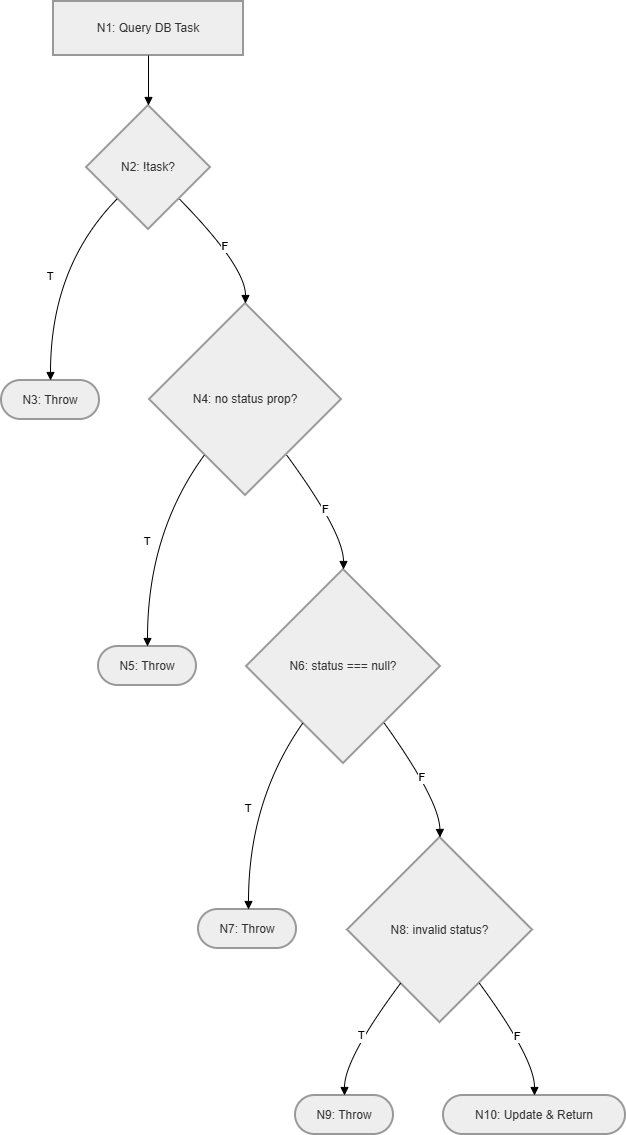

The diagram above was exported from draw.io. Its source (the exported page's mxGraphModel, read from the mxfile embedded in the PNG):
<mxGraphModel dx="1424" dy="823" grid="0" gridSize="10" guides="1" tooltips="1" connect="1" arrows="1" fold="1" page="0" pageScale="1" pageWidth="1169" pageHeight="827" background="#ffffff" math="0" shadow="0">
  <root>
    <mxCell id="0" />
    <mxCell id="1" parent="0" />
    <mxCell id="l1_7HQuxrB_Zmr0JXhRH-324" parent="1" style="whiteSpace=wrap;strokeWidth=2;fillColor=light-dark(#eeeeee,#1f2020);strokeColor=light-dark(#999999,#cccccc);fontColor=light-dark(#333333,#cccccc);" value="N1: Query DB Task" vertex="1">
      <mxGeometry height="54" width="190" x="72" y="20" as="geometry" />
    </mxCell>
    <mxCell id="l1_7HQuxrB_Zmr0JXhRH-325" parent="1" style="rhombus;strokeWidth=2;whiteSpace=wrap;fillColor=light-dark(#eeeeee,#1f2020);strokeColor=light-dark(#999999,#cccccc);fontColor=light-dark(#333333,#cccccc);" value="N2: !task?" vertex="1">
      <mxGeometry height="124" width="124" x="105" y="124" as="geometry" />
    </mxCell>
    <mxCell id="l1_7HQuxrB_Zmr0JXhRH-326" parent="1" style="rounded=1;whiteSpace=wrap;arcSize=50;strokeWidth=2;fillColor=light-dark(#eeeeee,#1f2020);strokeColor=light-dark(#999999,#cccccc);fontColor=light-dark(#333333,#cccccc);" value="N3: Throw" vertex="1">
      <mxGeometry height="39" width="98" x="20" y="399" as="geometry" />
    </mxCell>
    <mxCell id="l1_7HQuxrB_Zmr0JXhRH-327" parent="1" style="rhombus;strokeWidth=2;whiteSpace=wrap;fillColor=light-dark(#eeeeee,#1f2020);strokeColor=light-dark(#999999,#cccccc);fontColor=light-dark(#333333,#cccccc);" value="N4: no status prop?" vertex="1">
      <mxGeometry height="192" width="192" x="168" y="322" as="geometry" />
    </mxCell>
    <mxCell id="l1_7HQuxrB_Zmr0JXhRH-328" parent="1" style="rounded=1;whiteSpace=wrap;arcSize=50;strokeWidth=2;fillColor=light-dark(#eeeeee,#1f2020);strokeColor=light-dark(#999999,#cccccc);fontColor=light-dark(#333333,#cccccc);" value="N5: Throw" vertex="1">
      <mxGeometry height="39" width="98" x="117" y="665" as="geometry" />
    </mxCell>
    <mxCell id="l1_7HQuxrB_Zmr0JXhRH-329" parent="1" style="rhombus;strokeWidth=2;whiteSpace=wrap;fillColor=light-dark(#eeeeee,#1f2020);strokeColor=light-dark(#999999,#cccccc);fontColor=light-dark(#333333,#cccccc);" value="N6: status === null?" vertex="1">
      <mxGeometry height="194" width="194" x="265" y="588" as="geometry" />
    </mxCell>
    <mxCell id="l1_7HQuxrB_Zmr0JXhRH-330" parent="1" style="rounded=1;whiteSpace=wrap;arcSize=50;strokeWidth=2;fillColor=light-dark(#eeeeee,#1f2020);strokeColor=light-dark(#999999,#cccccc);fontColor=light-dark(#333333,#cccccc);" value="N7: Throw" vertex="1">
      <mxGeometry height="39" width="98" x="217" y="928" as="geometry" />
    </mxCell>
    <mxCell id="l1_7HQuxrB_Zmr0JXhRH-331" parent="1" style="rhombus;strokeWidth=2;whiteSpace=wrap;fillColor=light-dark(#eeeeee,#1f2020);strokeColor=light-dark(#999999,#cccccc);fontColor=light-dark(#333333,#cccccc);" value="N8: invalid status?" vertex="1">
      <mxGeometry height="185" width="185" x="366" y="856" as="geometry" />
    </mxCell>
    <mxCell id="l1_7HQuxrB_Zmr0JXhRH-332" parent="1" style="rounded=1;whiteSpace=wrap;arcSize=50;strokeWidth=2;fillColor=light-dark(#eeeeee,#1f2020);strokeColor=light-dark(#999999,#cccccc);fontColor=light-dark(#333333,#cccccc);" value="N9: Throw" vertex="1">
      <mxGeometry height="39" width="98" x="314" y="1114" as="geometry" />
    </mxCell>
    <mxCell id="l1_7HQuxrB_Zmr0JXhRH-333" parent="1" style="rounded=1;whiteSpace=wrap;arcSize=50;strokeWidth=2;fillColor=light-dark(#eeeeee,#1f2020);strokeColor=light-dark(#999999,#cccccc);fontColor=light-dark(#333333,#cccccc);" value="N10: Update &amp; Return" vertex="1">
      <mxGeometry height="39" width="182" x="462" y="1114" as="geometry" />
    </mxCell>
    <mxCell id="l1_7HQuxrB_Zmr0JXhRH-334" edge="1" parent="1" source="l1_7HQuxrB_Zmr0JXhRH-324" style="curved=1;startArrow=none;endArrow=block;exitX=0.5;exitY=1;entryX=0.5;entryY=0;rounded=0;" target="l1_7HQuxrB_Zmr0JXhRH-325" value="">
      <mxGeometry relative="1" as="geometry">
        <Array as="points" />
      </mxGeometry>
    </mxCell>
    <mxCell id="l1_7HQuxrB_Zmr0JXhRH-335" edge="1" parent="1" source="l1_7HQuxrB_Zmr0JXhRH-325" style="curved=1;startArrow=none;endArrow=block;exitX=0;exitY=1;entryX=0.5;entryY=-0.01;rounded=0;" target="l1_7HQuxrB_Zmr0JXhRH-326" value="T">
      <mxGeometry relative="1" as="geometry">
        <Array as="points">
          <mxPoint x="69" y="285" />
        </Array>
      </mxGeometry>
    </mxCell>
    <mxCell id="l1_7HQuxrB_Zmr0JXhRH-336" edge="1" parent="1" source="l1_7HQuxrB_Zmr0JXhRH-325" style="curved=1;startArrow=none;endArrow=block;exitX=0.99;exitY=1;entryX=0.5;entryY=0;rounded=0;" target="l1_7HQuxrB_Zmr0JXhRH-327" value="F">
      <mxGeometry relative="1" as="geometry">
        <Array as="points">
          <mxPoint x="264" y="285" />
        </Array>
      </mxGeometry>
    </mxCell>
    <mxCell id="l1_7HQuxrB_Zmr0JXhRH-337" edge="1" parent="1" source="l1_7HQuxrB_Zmr0JXhRH-327" style="curved=1;startArrow=none;endArrow=block;exitX=0.13;exitY=1;entryX=0.5;entryY=0.01;rounded=0;" target="l1_7HQuxrB_Zmr0JXhRH-328" value="T">
      <mxGeometry relative="1" as="geometry">
        <Array as="points">
          <mxPoint x="166" y="551" />
        </Array>
      </mxGeometry>
    </mxCell>
    <mxCell id="l1_7HQuxrB_Zmr0JXhRH-338" edge="1" parent="1" source="l1_7HQuxrB_Zmr0JXhRH-327" style="curved=1;startArrow=none;endArrow=block;exitX=0.87;exitY=1;entryX=0.5;entryY=0;rounded=0;" target="l1_7HQuxrB_Zmr0JXhRH-329" value="F">
      <mxGeometry relative="1" as="geometry">
        <Array as="points">
          <mxPoint x="362" y="551" />
        </Array>
      </mxGeometry>
    </mxCell>
    <mxCell id="l1_7HQuxrB_Zmr0JXhRH-339" edge="1" parent="1" source="l1_7HQuxrB_Zmr0JXhRH-329" style="curved=1;startArrow=none;endArrow=block;exitX=0.14;exitY=1;entryX=0.51;entryY=0.01;rounded=0;" target="l1_7HQuxrB_Zmr0JXhRH-330" value="T">
      <mxGeometry relative="1" as="geometry">
        <Array as="points">
          <mxPoint x="267" y="819" />
        </Array>
      </mxGeometry>
    </mxCell>
    <mxCell id="l1_7HQuxrB_Zmr0JXhRH-340" edge="1" parent="1" source="l1_7HQuxrB_Zmr0JXhRH-329" style="curved=1;startArrow=none;endArrow=block;exitX=0.86;exitY=1;entryX=0.5;entryY=0;rounded=0;" target="l1_7HQuxrB_Zmr0JXhRH-331" value="F">
      <mxGeometry relative="1" as="geometry">
        <Array as="points">
          <mxPoint x="458" y="819" />
        </Array>
      </mxGeometry>
    </mxCell>
    <mxCell id="l1_7HQuxrB_Zmr0JXhRH-341" edge="1" parent="1" source="l1_7HQuxrB_Zmr0JXhRH-331" style="curved=1;startArrow=none;endArrow=block;exitX=0.13;exitY=1;entryX=0.5;entryY=0;rounded=0;" target="l1_7HQuxrB_Zmr0JXhRH-332" value="T">
      <mxGeometry relative="1" as="geometry">
        <Array as="points">
          <mxPoint x="363" y="1077" />
        </Array>
      </mxGeometry>
    </mxCell>
    <mxCell id="l1_7HQuxrB_Zmr0JXhRH-342" edge="1" parent="1" source="l1_7HQuxrB_Zmr0JXhRH-331" style="curved=1;startArrow=none;endArrow=block;exitX=0.87;exitY=1;entryX=0.5;entryY=0;rounded=0;" target="l1_7HQuxrB_Zmr0JXhRH-333" value="F">
      <mxGeometry relative="1" as="geometry">
        <Array as="points">
          <mxPoint x="553" y="1077" />
        </Array>
      </mxGeometry>
    </mxCell>
  </root>
</mxGraphModel>